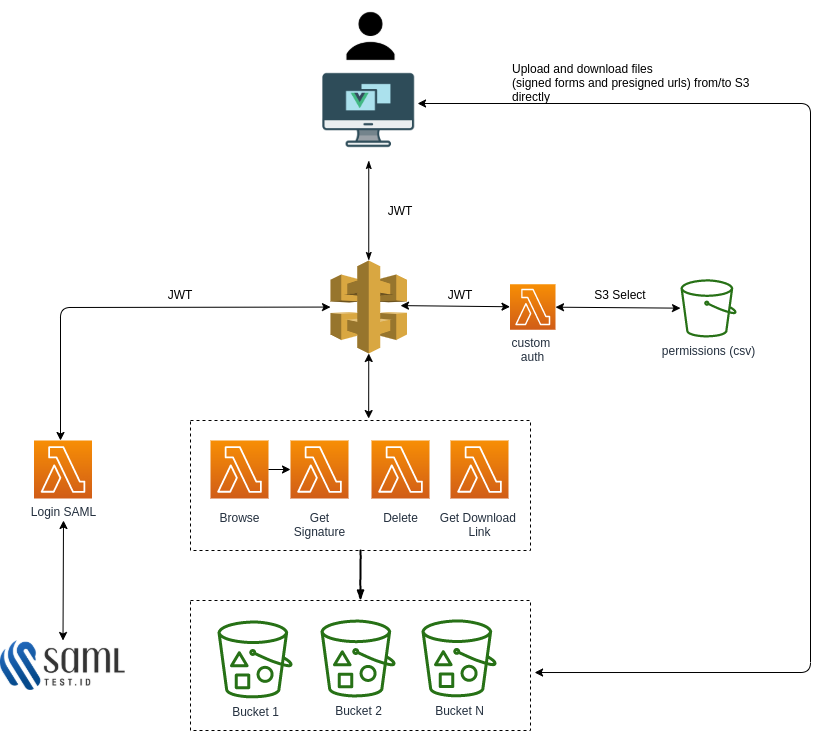

The diagram above was exported from draw.io. Its source (the exported page's mxGraphModel, read from the mxfile embedded in the PNG):
<mxGraphModel dx="1422" dy="761" grid="1" gridSize="10" guides="1" tooltips="1" connect="1" arrows="1" fold="1" page="1" pageScale="1" pageWidth="1169" pageHeight="827" math="0" shadow="0">
  <root>
    <mxCell id="0" />
    <mxCell id="1" parent="0" />
    <mxCell id="UEzPUAAOIrF-is8g5C7q-98" value="permissions (csv)&lt;br&gt;" style="outlineConnect=0;fontColor=#232F3E;gradientColor=none;fillColor=#277116;strokeColor=none;dashed=0;verticalLabelPosition=bottom;verticalAlign=top;align=center;html=1;fontSize=12;fontStyle=0;aspect=fixed;pointerEvents=1;shape=mxgraph.aws4.bucket;labelBackgroundColor=#ffffff;" parent="1" vertex="1">
      <mxGeometry x="910" y="308.75" width="56" height="58.25" as="geometry" />
    </mxCell>
    <mxCell id="bdopi-1UFrGcDfeiynOT-1" style="edgeStyle=orthogonalEdgeStyle;rounded=0;orthogonalLoop=1;jettySize=auto;html=1;exitX=0.5;exitY=1;exitDx=0;exitDy=0;" edge="1" parent="1">
      <mxGeometry relative="1" as="geometry">
        <mxPoint x="470" y="258" as="sourcePoint" />
        <mxPoint x="470" y="258" as="targetPoint" />
      </mxGeometry>
    </mxCell>
    <mxCell id="bdopi-1UFrGcDfeiynOT-34" value="" style="group" vertex="1" connectable="0" parent="1">
      <mxGeometry x="420" y="450" width="340" height="130" as="geometry" />
    </mxCell>
    <mxCell id="UEzPUAAOIrF-is8g5C7q-85" value="Browse" style="outlineConnect=0;fontColor=#232F3E;gradientColor=#F78E04;gradientDirection=north;fillColor=#D05C17;strokeColor=#ffffff;dashed=0;verticalLabelPosition=bottom;verticalAlign=top;align=center;html=1;fontSize=12;fontStyle=0;aspect=fixed;shape=mxgraph.aws4.resourceIcon;resIcon=mxgraph.aws4.lambda;labelBackgroundColor=#ffffff;spacingTop=6;" parent="bdopi-1UFrGcDfeiynOT-34" vertex="1">
      <mxGeometry x="20" y="20" width="58" height="58" as="geometry" />
    </mxCell>
    <mxCell id="bdopi-1UFrGcDfeiynOT-11" value="Delete&lt;br&gt;" style="outlineConnect=0;fontColor=#232F3E;gradientColor=#F78E04;gradientDirection=north;fillColor=#D05C17;strokeColor=#ffffff;dashed=0;verticalLabelPosition=bottom;verticalAlign=top;align=center;html=1;fontSize=12;fontStyle=0;aspect=fixed;shape=mxgraph.aws4.resourceIcon;resIcon=mxgraph.aws4.lambda;labelBackgroundColor=#ffffff;spacingTop=6;" vertex="1" parent="bdopi-1UFrGcDfeiynOT-34">
      <mxGeometry x="181" y="20" width="58" height="58" as="geometry" />
    </mxCell>
    <mxCell id="bdopi-1UFrGcDfeiynOT-12" value="Get Download &lt;br&gt;Link" style="outlineConnect=0;fontColor=#232F3E;gradientColor=#F78E04;gradientDirection=north;fillColor=#D05C17;strokeColor=#ffffff;dashed=0;verticalLabelPosition=bottom;verticalAlign=top;align=center;html=1;fontSize=12;fontStyle=0;aspect=fixed;shape=mxgraph.aws4.resourceIcon;resIcon=mxgraph.aws4.lambda;labelBackgroundColor=#ffffff;spacingTop=6;" vertex="1" parent="bdopi-1UFrGcDfeiynOT-34">
      <mxGeometry x="260" y="20" width="58" height="58" as="geometry" />
    </mxCell>
    <mxCell id="bdopi-1UFrGcDfeiynOT-10" value="Get&lt;br&gt;Signature" style="outlineConnect=0;fontColor=#232F3E;gradientColor=#F78E04;gradientDirection=north;fillColor=#D05C17;strokeColor=#ffffff;dashed=0;verticalLabelPosition=bottom;verticalAlign=top;align=center;html=1;fontSize=12;fontStyle=0;aspect=fixed;shape=mxgraph.aws4.resourceIcon;resIcon=mxgraph.aws4.lambda;labelBackgroundColor=#ffffff;spacingTop=6;" vertex="1" parent="bdopi-1UFrGcDfeiynOT-34">
      <mxGeometry x="100" y="20" width="58" height="58" as="geometry" />
    </mxCell>
    <mxCell id="bdopi-1UFrGcDfeiynOT-13" value="" style="edgeStyle=orthogonalEdgeStyle;rounded=0;orthogonalLoop=1;jettySize=auto;html=1;" edge="1" parent="bdopi-1UFrGcDfeiynOT-34" source="UEzPUAAOIrF-is8g5C7q-85" target="bdopi-1UFrGcDfeiynOT-10">
      <mxGeometry relative="1" as="geometry">
        <mxPoint x="78" y="49" as="sourcePoint" />
        <mxPoint x="239" y="180" as="targetPoint" />
      </mxGeometry>
    </mxCell>
    <mxCell id="bdopi-1UFrGcDfeiynOT-33" value="" style="rounded=0;whiteSpace=wrap;html=1;labelBackgroundColor=none;fillColor=none;dashed=1;" vertex="1" parent="bdopi-1UFrGcDfeiynOT-34">
      <mxGeometry width="340" height="130" as="geometry" />
    </mxCell>
    <mxCell id="bdopi-1UFrGcDfeiynOT-35" value="" style="group" vertex="1" connectable="0" parent="1">
      <mxGeometry x="420" y="630" width="340" height="130" as="geometry" />
    </mxCell>
    <mxCell id="bdopi-1UFrGcDfeiynOT-31" value="" style="group" vertex="1" connectable="0" parent="bdopi-1UFrGcDfeiynOT-35">
      <mxGeometry x="20" y="18.860000000000014" width="286" height="78.13999999999999" as="geometry" />
    </mxCell>
    <mxCell id="UEzPUAAOIrF-is8g5C7q-77" value="Bucket 1&lt;br&gt;" style="outlineConnect=0;fontColor=#232F3E;gradientColor=none;fillColor=#277116;strokeColor=none;dashed=0;verticalLabelPosition=bottom;verticalAlign=top;align=center;html=1;fontSize=12;fontStyle=0;aspect=fixed;pointerEvents=1;shape=mxgraph.aws4.bucket_with_objects;labelBackgroundColor=#ffffff;" parent="bdopi-1UFrGcDfeiynOT-31" vertex="1">
      <mxGeometry x="7" y="1.0699999999999363" width="75" height="78" as="geometry" />
    </mxCell>
    <mxCell id="UEzPUAAOIrF-is8g5C7q-78" value="Bucket 2&lt;br&gt;" style="outlineConnect=0;fontColor=#232F3E;gradientColor=none;fillColor=#277116;strokeColor=none;dashed=0;verticalLabelPosition=bottom;verticalAlign=top;align=center;html=1;fontSize=12;fontStyle=0;aspect=fixed;pointerEvents=1;shape=mxgraph.aws4.bucket_with_objects;labelBackgroundColor=#ffffff;" parent="bdopi-1UFrGcDfeiynOT-31" vertex="1">
      <mxGeometry x="110" y="0.13999999999998636" width="75" height="78" as="geometry" />
    </mxCell>
    <mxCell id="bdopi-1UFrGcDfeiynOT-17" value="Bucket N" style="outlineConnect=0;fontColor=#232F3E;gradientColor=none;fillColor=#277116;strokeColor=none;dashed=0;verticalLabelPosition=bottom;verticalAlign=top;align=center;html=1;fontSize=12;fontStyle=0;aspect=fixed;pointerEvents=1;shape=mxgraph.aws4.bucket_with_objects;labelBackgroundColor=#ffffff;" vertex="1" parent="bdopi-1UFrGcDfeiynOT-31">
      <mxGeometry x="211" width="75" height="78" as="geometry" />
    </mxCell>
    <mxCell id="bdopi-1UFrGcDfeiynOT-32" value="" style="rounded=0;whiteSpace=wrap;html=1;labelBackgroundColor=none;fillColor=none;dashed=1;" vertex="1" parent="bdopi-1UFrGcDfeiynOT-35">
      <mxGeometry width="340" height="130" as="geometry" />
    </mxCell>
    <mxCell id="bdopi-1UFrGcDfeiynOT-36" value="" style="rounded=0;comic=1;strokeWidth=2;endArrow=blockThin;html=1;fontFamily=Comic Sans MS;fontStyle=1;entryX=0.5;entryY=0;entryDx=0;entryDy=0;exitX=0.5;exitY=1;exitDx=0;exitDy=0;" edge="1" parent="1" source="bdopi-1UFrGcDfeiynOT-33" target="bdopi-1UFrGcDfeiynOT-32">
      <mxGeometry width="50" height="50" relative="1" as="geometry">
        <mxPoint x="565" y="500" as="sourcePoint" />
        <mxPoint x="615" y="450" as="targetPoint" />
      </mxGeometry>
    </mxCell>
    <mxCell id="bdopi-1UFrGcDfeiynOT-37" value="" style="outlineConnect=0;dashed=0;verticalLabelPosition=bottom;verticalAlign=top;align=center;html=1;shape=mxgraph.aws3.api_gateway;fillColor=#D9A741;gradientColor=none;" vertex="1" parent="1">
      <mxGeometry x="560" y="290" width="76.5" height="93" as="geometry" />
    </mxCell>
    <mxCell id="bdopi-1UFrGcDfeiynOT-38" value="custom &lt;br&gt;auth" style="outlineConnect=0;fontColor=#232F3E;gradientColor=#F78E04;gradientDirection=north;fillColor=#D05C17;strokeColor=#ffffff;dashed=0;verticalLabelPosition=bottom;verticalAlign=top;align=center;html=1;fontSize=12;fontStyle=0;aspect=fixed;shape=mxgraph.aws4.resourceIcon;resIcon=mxgraph.aws4.lambda;" vertex="1" parent="1">
      <mxGeometry x="739.5" y="313.75" width="45.5" height="45.5" as="geometry" />
    </mxCell>
    <mxCell id="bdopi-1UFrGcDfeiynOT-43" value="" style="endArrow=classic;startArrow=classic;html=1;exitX=0.915;exitY=0.485;exitDx=0;exitDy=0;exitPerimeter=0;" edge="1" parent="1" source="bdopi-1UFrGcDfeiynOT-37" target="bdopi-1UFrGcDfeiynOT-38">
      <mxGeometry width="50" height="50" relative="1" as="geometry">
        <mxPoint x="670" y="329.75" as="sourcePoint" />
        <mxPoint x="640" y="299.75" as="targetPoint" />
      </mxGeometry>
    </mxCell>
    <mxCell id="bdopi-1UFrGcDfeiynOT-49" value="" style="endArrow=classic;startArrow=classic;html=1;" edge="1" parent="1" source="bdopi-1UFrGcDfeiynOT-38" target="UEzPUAAOIrF-is8g5C7q-98">
      <mxGeometry width="50" height="50" relative="1" as="geometry">
        <mxPoint x="830" y="399.75" as="sourcePoint" />
        <mxPoint x="749.5" y="346.2600328916278" as="targetPoint" />
      </mxGeometry>
    </mxCell>
    <mxCell id="bdopi-1UFrGcDfeiynOT-50" value="S3 Select" style="text;html=1;strokeColor=none;fillColor=none;align=center;verticalAlign=middle;whiteSpace=wrap;rounded=0;" vertex="1" parent="1">
      <mxGeometry x="820" y="313.75" width="60" height="20" as="geometry" />
    </mxCell>
    <mxCell id="bdopi-1UFrGcDfeiynOT-51" value="JWT" style="text;html=1;strokeColor=none;fillColor=none;align=center;verticalAlign=middle;whiteSpace=wrap;rounded=0;" vertex="1" parent="1">
      <mxGeometry x="660" y="313.75" width="60" height="20" as="geometry" />
    </mxCell>
    <mxCell id="bdopi-1UFrGcDfeiynOT-52" value="Login SAML" style="outlineConnect=0;fontColor=#232F3E;gradientColor=#F78E04;gradientDirection=north;fillColor=#D05C17;strokeColor=#ffffff;dashed=0;verticalLabelPosition=bottom;verticalAlign=top;align=center;html=1;fontSize=12;fontStyle=0;aspect=fixed;shape=mxgraph.aws4.resourceIcon;resIcon=mxgraph.aws4.lambda;" vertex="1" parent="1">
      <mxGeometry x="263.5" y="470" width="58" height="58" as="geometry" />
    </mxCell>
    <mxCell id="bdopi-1UFrGcDfeiynOT-53" value="" style="shape=image;verticalLabelPosition=bottom;labelBackgroundColor=#ffffff;verticalAlign=top;aspect=fixed;imageAspect=0;image=https://samltest.id/wp-content/uploads/2018/08/6.png;" vertex="1" parent="1">
      <mxGeometry x="230" y="670" width="125" height="50" as="geometry" />
    </mxCell>
    <mxCell id="bdopi-1UFrGcDfeiynOT-54" value="" style="endArrow=classic;startArrow=classic;html=1;exitX=0.5;exitY=0;exitDx=0;exitDy=0;" edge="1" parent="1" source="bdopi-1UFrGcDfeiynOT-53">
      <mxGeometry width="50" height="50" relative="1" as="geometry">
        <mxPoint x="560" y="400" as="sourcePoint" />
        <mxPoint x="293" y="550" as="targetPoint" />
      </mxGeometry>
    </mxCell>
    <mxCell id="bdopi-1UFrGcDfeiynOT-55" value="" style="endArrow=classic;startArrow=classic;html=1;" edge="1" parent="1" target="bdopi-1UFrGcDfeiynOT-37">
      <mxGeometry width="50" height="50" relative="1" as="geometry">
        <mxPoint x="290" y="470" as="sourcePoint" />
        <mxPoint x="610" y="350" as="targetPoint" />
        <Array as="points">
          <mxPoint x="290" y="337" />
        </Array>
      </mxGeometry>
    </mxCell>
    <mxCell id="bdopi-1UFrGcDfeiynOT-56" value="JWT" style="text;html=1;strokeColor=none;fillColor=none;align=center;verticalAlign=middle;whiteSpace=wrap;rounded=0;" vertex="1" parent="1">
      <mxGeometry x="380" y="313.75" width="60" height="20" as="geometry" />
    </mxCell>
    <UserObject label="" id="bdopi-1UFrGcDfeiynOT-60">
      <mxCell style="group" vertex="1" connectable="0" parent="1">
        <mxGeometry x="548.25" y="90" width="100" height="100" as="geometry" />
      </mxCell>
    </UserObject>
    <mxCell id="bdopi-1UFrGcDfeiynOT-59" value="" style="shape=image;verticalLabelPosition=bottom;labelBackgroundColor=#ffffff;verticalAlign=top;aspect=fixed;imageAspect=0;image=https://cdn.icon-icons.com/icons2/1367/PNG/512/32officeicons-31_89708.png;" vertex="1" parent="bdopi-1UFrGcDfeiynOT-60">
      <mxGeometry width="100" height="100" as="geometry" />
    </mxCell>
    <mxCell id="bdopi-1UFrGcDfeiynOT-58" value="" style="shape=image;verticalLabelPosition=bottom;labelBackgroundColor=#ffffff;verticalAlign=top;aspect=fixed;imageAspect=0;image=https://vuejs.org/images/logo.png;" vertex="1" parent="bdopi-1UFrGcDfeiynOT-60">
      <mxGeometry x="32.43243243243243" y="31.53153153153153" width="18.018018018018015" height="18.018018018018015" as="geometry" />
    </mxCell>
    <mxCell id="bdopi-1UFrGcDfeiynOT-63" value="" style="shape=image;verticalLabelPosition=bottom;labelBackgroundColor=#ffffff;verticalAlign=top;aspect=fixed;imageAspect=0;image=https://www.shareicon.net/data/512x512/2015/09/03/95108_user_512x512.png;" vertex="1" parent="1">
      <mxGeometry x="564.5" y="30" width="72" height="72" as="geometry" />
    </mxCell>
    <mxCell id="bdopi-1UFrGcDfeiynOT-65" style="edgeStyle=orthogonalEdgeStyle;rounded=0;orthogonalLoop=1;jettySize=auto;html=1;entryX=0.5;entryY=0;entryDx=0;entryDy=0;entryPerimeter=0;endArrow=classicThin;endFill=1;startArrow=classicThin;startFill=1;" edge="1" parent="1" source="bdopi-1UFrGcDfeiynOT-59" target="bdopi-1UFrGcDfeiynOT-37">
      <mxGeometry relative="1" as="geometry" />
    </mxCell>
    <mxCell id="bdopi-1UFrGcDfeiynOT-66" value="JWT" style="text;html=1;strokeColor=none;fillColor=none;align=center;verticalAlign=middle;whiteSpace=wrap;rounded=0;" vertex="1" parent="1">
      <mxGeometry x="600" y="230" width="60" height="20" as="geometry" />
    </mxCell>
    <mxCell id="bdopi-1UFrGcDfeiynOT-67" value="" style="endArrow=classic;startArrow=classic;html=1;exitX=0.524;exitY=-0.015;exitDx=0;exitDy=0;exitPerimeter=0;entryX=0.5;entryY=1;entryDx=0;entryDy=0;entryPerimeter=0;" edge="1" parent="1" source="bdopi-1UFrGcDfeiynOT-33" target="bdopi-1UFrGcDfeiynOT-37">
      <mxGeometry width="50" height="50" relative="1" as="geometry">
        <mxPoint x="560" y="400" as="sourcePoint" />
        <mxPoint x="610" y="350" as="targetPoint" />
      </mxGeometry>
    </mxCell>
    <mxCell id="bdopi-1UFrGcDfeiynOT-68" value="" style="endArrow=classic;startArrow=classic;html=1;entryX=0.988;entryY=0.43;entryDx=0;entryDy=0;entryPerimeter=0;exitX=1.012;exitY=0.554;exitDx=0;exitDy=0;exitPerimeter=0;" edge="1" parent="1" source="bdopi-1UFrGcDfeiynOT-32" target="bdopi-1UFrGcDfeiynOT-59">
      <mxGeometry width="50" height="50" relative="1" as="geometry">
        <mxPoint x="560" y="450" as="sourcePoint" />
        <mxPoint x="610" y="400" as="targetPoint" />
        <Array as="points">
          <mxPoint x="1040" y="702" />
          <mxPoint x="1040" y="133" />
        </Array>
      </mxGeometry>
    </mxCell>
    <mxCell id="bdopi-1UFrGcDfeiynOT-69" value="Upload and download files &lt;br&gt;(signed forms and presigned urls) from/to S3 directly" style="text;html=1;strokeColor=none;fillColor=none;align=left;verticalAlign=middle;whiteSpace=wrap;rounded=0;" vertex="1" parent="1">
      <mxGeometry x="739.5" y="102" width="250" height="20" as="geometry" />
    </mxCell>
    <mxCell id="bdopi-1UFrGcDfeiynOT-70" style="edgeStyle=orthogonalEdgeStyle;rounded=0;orthogonalLoop=1;jettySize=auto;html=1;exitX=0.5;exitY=1;exitDx=0;exitDy=0;startArrow=classicThin;startFill=1;endArrow=classicThin;endFill=1;" edge="1" parent="1" source="bdopi-1UFrGcDfeiynOT-69" target="bdopi-1UFrGcDfeiynOT-69">
      <mxGeometry relative="1" as="geometry" />
    </mxCell>
  </root>
</mxGraphModel>